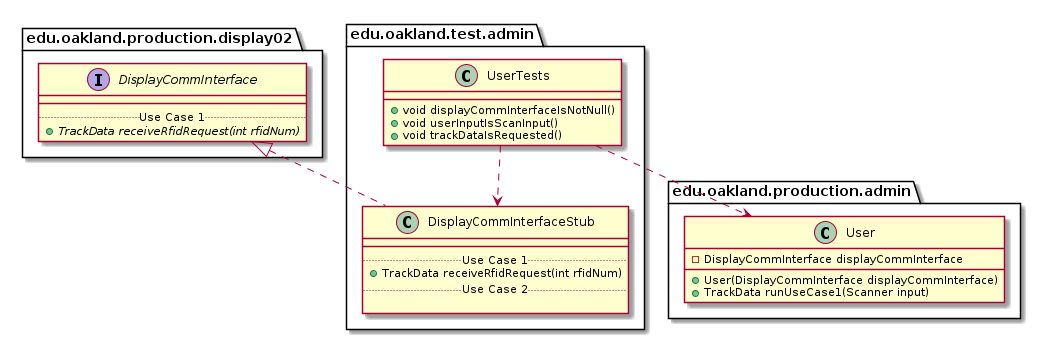

The diagram above was rendered by PlantUML. Its source (embedded in the PNG):
@startuml UserTests_Closure


package edu.oakland.test.admin {
    class UserTests {
        + void displayCommInterfaceIsNotNull()
        + void userInputIsScanInput()
        + void trackDataIsRequested()
    }
}




package edu.oakland.test.admin {
    class DisplayCommInterfaceStub {
        __
        .. Use Case 1 ..
        + TrackData receiveRfidRequest(int rfidNum)
        .. Use Case 2 ..

    }
}






package edu.oakland.production.display02 {
    interface DisplayCommInterface {
        __
        .. Use Case 1 ..
        {abstract} + TrackData receiveRfidRequest(int rfidNum)
    }
}






DisplayCommInterfaceStub .up.|> DisplayCommInterface

UserTests ..> DisplayCommInterfaceStub



package edu.oakland.production.admin {
    class User {
        - DisplayCommInterface displayCommInterface
        + User(DisplayCommInterface displayCommInterface)
        + TrackData runUseCase1(Scanner input)
    }
}






UserTests ..> User



@enduml